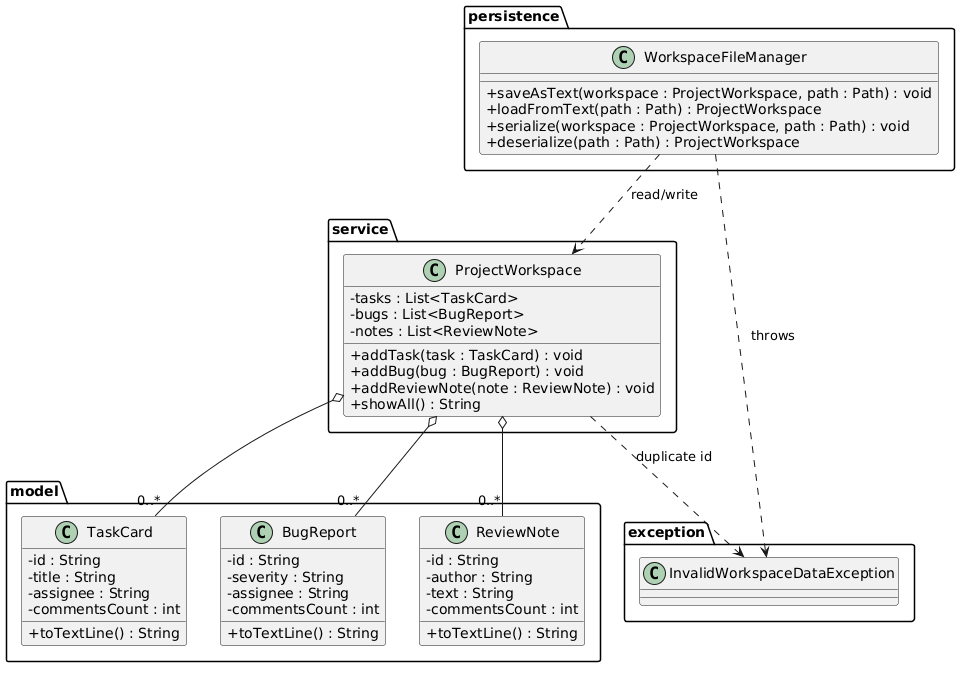

The diagram above was rendered by PlantUML. Its source (embedded in the PNG):
@startuml
skinparam classAttributeIconSize 0
top to bottom direction

package "model" {
    class TaskCard {
        - id : String
        - title : String
        - assignee : String
        - commentsCount : int
        + toTextLine() : String
    }

    class BugReport {
        - id : String
        - severity : String
        - assignee : String
        - commentsCount : int
        + toTextLine() : String
    }

    class ReviewNote {
        - id : String
        - author : String
        - text : String
        - commentsCount : int
        + toTextLine() : String
    }
}

package "service" {
    class ProjectWorkspace {
        - tasks : List<TaskCard>
        - bugs : List<BugReport>
        - notes : List<ReviewNote>
        + addTask(task : TaskCard) : void
        + addBug(bug : BugReport) : void
        + addReviewNote(note : ReviewNote) : void
        + showAll() : String
    }
}

package "persistence" {
    class WorkspaceFileManager {
        + saveAsText(workspace : ProjectWorkspace, path : Path) : void
        + loadFromText(path : Path) : ProjectWorkspace
        + serialize(workspace : ProjectWorkspace, path : Path) : void
        + deserialize(path : Path) : ProjectWorkspace
    }
}

package "exception" {
    class InvalidWorkspaceDataException
}

ProjectWorkspace o-- "0..*" TaskCard
ProjectWorkspace o-- "0..*" BugReport
ProjectWorkspace o-- "0..*" ReviewNote

WorkspaceFileManager ..> ProjectWorkspace : read/write
WorkspaceFileManager ..> InvalidWorkspaceDataException : throws
ProjectWorkspace ..> InvalidWorkspaceDataException : duplicate id
@enduml